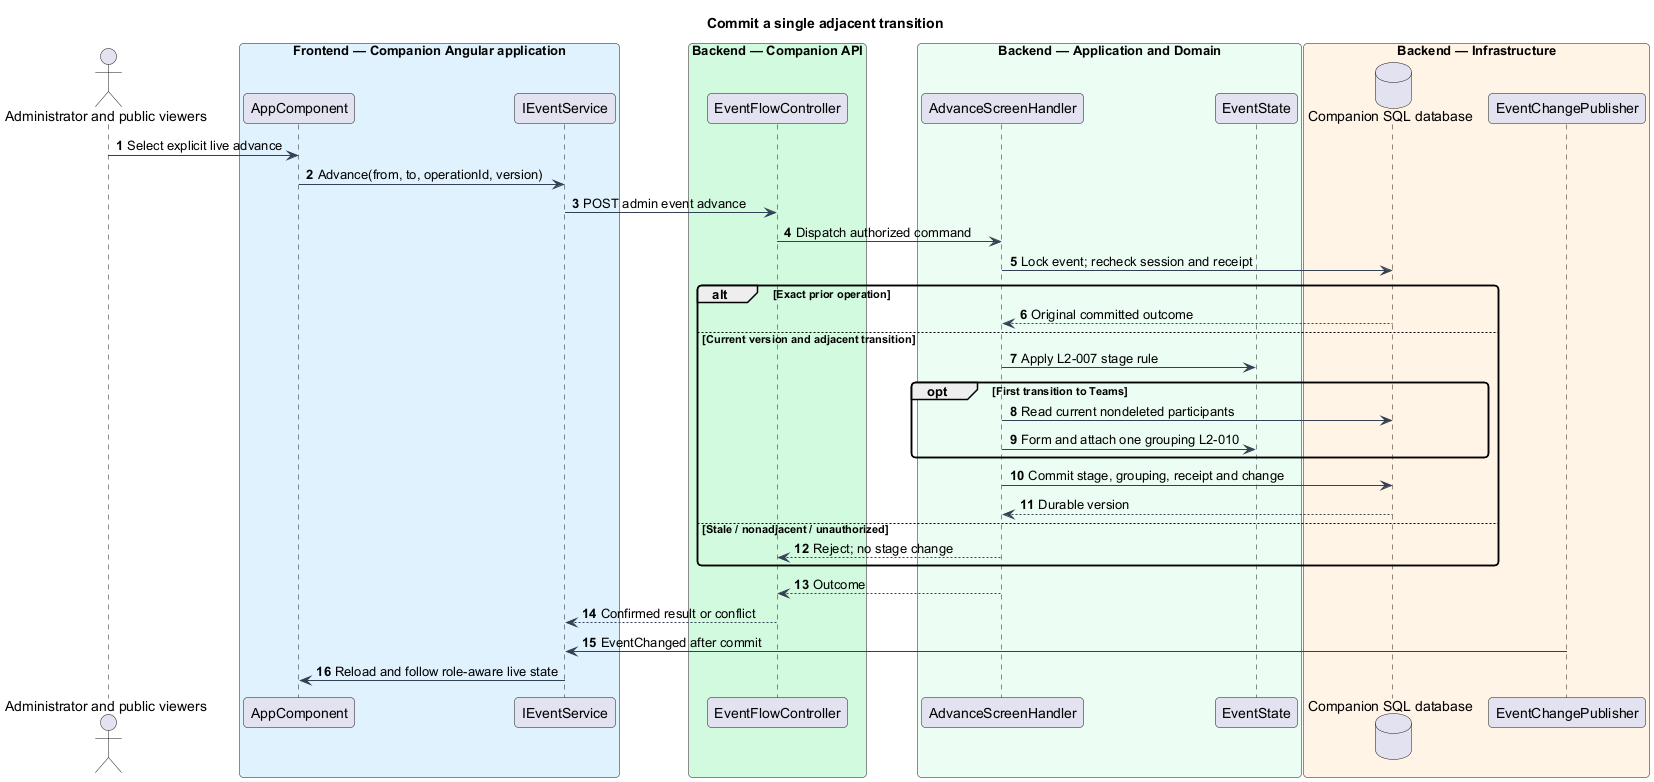

The diagram above was rendered by PlantUML. Its source (embedded in the PNG):
@startuml
skinparam backgroundColor #FFFFFF
skinparam shadowing false
skinparam defaultFontName Arial
skinparam ArrowColor #344054
skinparam roundcorner 8
autonumber
title Commit a single adjacent transition
actor "Administrator and public viewers" as actor
box "Frontend — Companion Angular application" #E0F2FE
participant "AppComponent" as page
participant "IEventService" as client
end box
box "Backend — Companion API" #D1FADF
participant "EventFlowController" as controller
end box
box "Backend — Application and Domain" #ECFDF3
participant "AdvanceScreenHandler" as handler
participant "EventState" as entity
end box
box "Backend — Infrastructure" #FFF4E5
database "Companion SQL database" as db
participant "EventChangePublisher" as push
end box
actor -> page : Select explicit live advance
page -> client : Advance(from, to, operationId, version)
client -> controller : POST admin event advance
controller -> handler : Dispatch authorized command
handler -> db : Lock event; recheck session and receipt
alt Exact prior operation
 db --> handler : Original committed outcome
else Current version and adjacent transition
 handler -> entity : Apply L2-007 stage rule
 opt First transition to Teams
  handler -> db : Read current nondeleted participants
  handler -> entity : Form and attach one grouping L2-010
 end
 handler -> db : Commit stage, grouping, receipt and change
 db --> handler : Durable version
else Stale / nonadjacent / unauthorized
 handler --> controller : Reject; no stage change
end
handler --> controller : Outcome
controller --> client : Confirmed result or conflict
push -> client : EventChanged after commit
client -> page : Reload and follow role-aware live state
@enduml